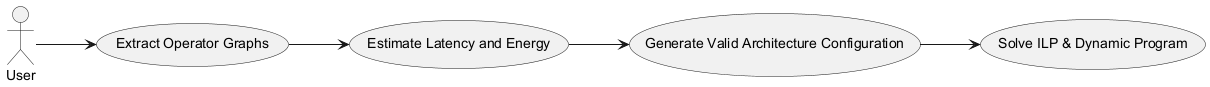

The diagram above was rendered by PlantUML. Its source (embedded in the PNG):
@startuml
left to right direction
actor User as "User"
usecase "Extract Operator Graphs" as Extract
usecase "Estimate Latency and Energy" as Estimate
usecase "Generate Valid Architecture Configuration" as Generate
usecase "Solve ILP & Dynamic Program" as Solve
User --> Extract
Extract --> Estimate
Estimate --> Generate
Generate --> Solve
@enduml